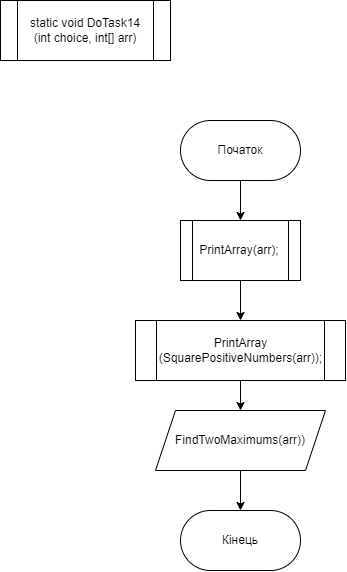

The diagram above was exported from draw.io. Its source (the exported page's mxGraphModel, read from the mxfile embedded in the PNG):
<mxGraphModel dx="2391" dy="1129" grid="1" gridSize="10" guides="1" tooltips="1" connect="1" arrows="1" fold="1" page="1" pageScale="1" pageWidth="827" pageHeight="1169" math="0" shadow="0">
  <root>
    <mxCell id="0" />
    <mxCell id="1" parent="0" />
    <mxCell id="qGuZE6HfYIbe0JRQH6pz-9" style="edgeStyle=orthogonalEdgeStyle;rounded=0;orthogonalLoop=1;jettySize=auto;html=1;entryX=0.5;entryY=0;entryDx=0;entryDy=0;" edge="1" parent="1" source="qGuZE6HfYIbe0JRQH6pz-1" target="qGuZE6HfYIbe0JRQH6pz-5">
      <mxGeometry relative="1" as="geometry" />
    </mxCell>
    <mxCell id="qGuZE6HfYIbe0JRQH6pz-1" value="Початок" style="rounded=1;whiteSpace=wrap;html=1;arcSize=50;" vertex="1" parent="1">
      <mxGeometry x="340" y="310" width="120" height="60" as="geometry" />
    </mxCell>
    <mxCell id="qGuZE6HfYIbe0JRQH6pz-2" value="Кінець" style="rounded=1;whiteSpace=wrap;html=1;arcSize=50;" vertex="1" parent="1">
      <mxGeometry x="340" y="700" width="120" height="60" as="geometry" />
    </mxCell>
    <mxCell id="qGuZE6HfYIbe0JRQH6pz-3" value="static void DoTask14&lt;br&gt;(int choice, int[] arr)" style="shape=process;whiteSpace=wrap;html=1;backgroundOutline=1;" vertex="1" parent="1">
      <mxGeometry x="160" y="190" width="170" height="60" as="geometry" />
    </mxCell>
    <mxCell id="qGuZE6HfYIbe0JRQH6pz-10" style="edgeStyle=orthogonalEdgeStyle;rounded=0;orthogonalLoop=1;jettySize=auto;html=1;" edge="1" parent="1" source="qGuZE6HfYIbe0JRQH6pz-5" target="qGuZE6HfYIbe0JRQH6pz-7">
      <mxGeometry relative="1" as="geometry" />
    </mxCell>
    <mxCell id="qGuZE6HfYIbe0JRQH6pz-5" value="PrintArray(arr);" style="shape=process;whiteSpace=wrap;html=1;backgroundOutline=1;" vertex="1" parent="1">
      <mxGeometry x="340" y="410" width="120" height="60" as="geometry" />
    </mxCell>
    <mxCell id="qGuZE6HfYIbe0JRQH6pz-11" style="edgeStyle=orthogonalEdgeStyle;rounded=0;orthogonalLoop=1;jettySize=auto;html=1;" edge="1" parent="1" source="qGuZE6HfYIbe0JRQH6pz-7" target="qGuZE6HfYIbe0JRQH6pz-8">
      <mxGeometry relative="1" as="geometry" />
    </mxCell>
    <mxCell id="qGuZE6HfYIbe0JRQH6pz-7" value="PrintArray&lt;br&gt;(SquarePositiveNumbers(arr));" style="shape=process;whiteSpace=wrap;html=1;backgroundOutline=1;" vertex="1" parent="1">
      <mxGeometry x="295" y="510" width="210" height="60" as="geometry" />
    </mxCell>
    <mxCell id="qGuZE6HfYIbe0JRQH6pz-12" style="edgeStyle=orthogonalEdgeStyle;rounded=0;orthogonalLoop=1;jettySize=auto;html=1;" edge="1" parent="1" source="qGuZE6HfYIbe0JRQH6pz-8" target="qGuZE6HfYIbe0JRQH6pz-2">
      <mxGeometry relative="1" as="geometry" />
    </mxCell>
    <mxCell id="qGuZE6HfYIbe0JRQH6pz-8" value="FindTwoMaximums(arr))" style="shape=parallelogram;perimeter=parallelogramPerimeter;whiteSpace=wrap;html=1;fixedSize=1;" vertex="1" parent="1">
      <mxGeometry x="315" y="600" width="170" height="60" as="geometry" />
    </mxCell>
  </root>
</mxGraphModel>